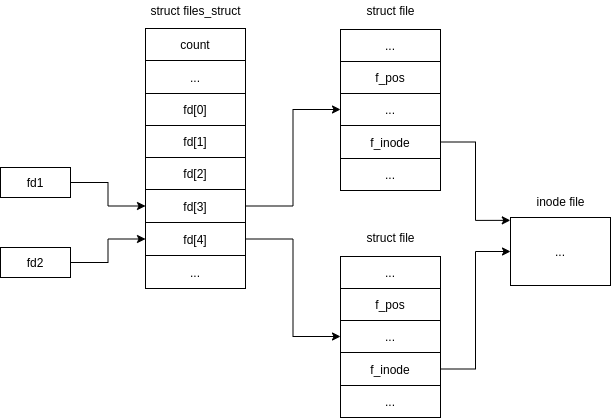

The diagram above was exported from draw.io. Its source (the exported page's mxGraphModel, read from the mxfile embedded in the PNG):
<mxGraphModel dx="716" dy="574" grid="1" gridSize="10" guides="1" tooltips="1" connect="1" arrows="1" fold="1" page="1" pageScale="1" pageWidth="827" pageHeight="583" math="0" shadow="0">
  <root>
    <mxCell id="0" />
    <mxCell id="1" parent="0" />
    <mxCell id="yC2wPwEsYPJeh-gTnaPh-125" style="edgeStyle=orthogonalEdgeStyle;rounded=0;orthogonalLoop=1;jettySize=auto;html=1;exitX=1;exitY=0.5;exitDx=0;exitDy=0;entryX=0;entryY=0.5;entryDx=0;entryDy=0;" edge="1" parent="1" source="yC2wPwEsYPJeh-gTnaPh-70" target="yC2wPwEsYPJeh-gTnaPh-107">
      <mxGeometry relative="1" as="geometry" />
    </mxCell>
    <mxCell id="yC2wPwEsYPJeh-gTnaPh-70" value="fd1" style="rounded=0;whiteSpace=wrap;html=1;" vertex="1" parent="1">
      <mxGeometry x="600" y="360" width="70" height="30" as="geometry" />
    </mxCell>
    <mxCell id="yC2wPwEsYPJeh-gTnaPh-95" value="struct files_struct" style="text;html=1;align=center;verticalAlign=middle;resizable=0;points=[];autosize=1;" vertex="1" parent="1">
      <mxGeometry x="740" y="193" width="110" height="20" as="geometry" />
    </mxCell>
    <mxCell id="yC2wPwEsYPJeh-gTnaPh-96" value="" style="shape=table;html=1;whiteSpace=wrap;startSize=0;container=1;collapsible=0;childLayout=tableLayout;" vertex="1" parent="1">
      <mxGeometry x="745" y="221" width="100" height="260" as="geometry" />
    </mxCell>
    <mxCell id="yC2wPwEsYPJeh-gTnaPh-97" value="" style="shape=partialRectangle;html=1;whiteSpace=wrap;collapsible=0;dropTarget=0;pointerEvents=0;fillColor=none;top=0;left=0;bottom=0;right=0;points=[[0,0.5],[1,0.5]];portConstraint=eastwest;" vertex="1" parent="yC2wPwEsYPJeh-gTnaPh-96">
      <mxGeometry width="100" height="32" as="geometry" />
    </mxCell>
    <mxCell id="yC2wPwEsYPJeh-gTnaPh-98" value="count" style="shape=partialRectangle;html=1;whiteSpace=wrap;connectable=0;overflow=hidden;fillColor=none;top=0;left=0;bottom=0;right=0;" vertex="1" parent="yC2wPwEsYPJeh-gTnaPh-97">
      <mxGeometry width="100" height="32" as="geometry" />
    </mxCell>
    <mxCell id="yC2wPwEsYPJeh-gTnaPh-99" value="" style="shape=partialRectangle;html=1;whiteSpace=wrap;collapsible=0;dropTarget=0;pointerEvents=0;fillColor=none;top=0;left=0;bottom=0;right=0;points=[[0,0.5],[1,0.5]];portConstraint=eastwest;" vertex="1" parent="yC2wPwEsYPJeh-gTnaPh-96">
      <mxGeometry y="32" width="100" height="33" as="geometry" />
    </mxCell>
    <mxCell id="yC2wPwEsYPJeh-gTnaPh-100" value="..." style="shape=partialRectangle;html=1;whiteSpace=wrap;connectable=0;overflow=hidden;fillColor=none;top=0;left=0;bottom=0;right=0;" vertex="1" parent="yC2wPwEsYPJeh-gTnaPh-99">
      <mxGeometry width="100" height="33" as="geometry" />
    </mxCell>
    <mxCell id="yC2wPwEsYPJeh-gTnaPh-101" value="" style="shape=partialRectangle;html=1;whiteSpace=wrap;collapsible=0;dropTarget=0;pointerEvents=0;fillColor=none;top=0;left=0;bottom=0;right=0;points=[[0,0.5],[1,0.5]];portConstraint=eastwest;" vertex="1" parent="yC2wPwEsYPJeh-gTnaPh-96">
      <mxGeometry y="65" width="100" height="32" as="geometry" />
    </mxCell>
    <mxCell id="yC2wPwEsYPJeh-gTnaPh-102" value="fd[0]" style="shape=partialRectangle;html=1;whiteSpace=wrap;connectable=0;overflow=hidden;fillColor=none;top=0;left=0;bottom=0;right=0;" vertex="1" parent="yC2wPwEsYPJeh-gTnaPh-101">
      <mxGeometry width="100" height="32" as="geometry" />
    </mxCell>
    <mxCell id="yC2wPwEsYPJeh-gTnaPh-103" value="" style="shape=partialRectangle;html=1;whiteSpace=wrap;collapsible=0;dropTarget=0;pointerEvents=0;fillColor=none;top=0;left=0;bottom=0;right=0;points=[[0,0.5],[1,0.5]];portConstraint=eastwest;" vertex="1" parent="yC2wPwEsYPJeh-gTnaPh-96">
      <mxGeometry y="97" width="100" height="32" as="geometry" />
    </mxCell>
    <mxCell id="yC2wPwEsYPJeh-gTnaPh-104" value="fd[1]" style="shape=partialRectangle;html=1;whiteSpace=wrap;connectable=0;overflow=hidden;fillColor=none;top=0;left=0;bottom=0;right=0;" vertex="1" parent="yC2wPwEsYPJeh-gTnaPh-103">
      <mxGeometry width="100" height="32" as="geometry" />
    </mxCell>
    <mxCell id="yC2wPwEsYPJeh-gTnaPh-105" value="" style="shape=partialRectangle;html=1;whiteSpace=wrap;collapsible=0;dropTarget=0;pointerEvents=0;fillColor=none;top=0;left=0;bottom=0;right=0;points=[[0,0.5],[1,0.5]];portConstraint=eastwest;" vertex="1" parent="yC2wPwEsYPJeh-gTnaPh-96">
      <mxGeometry y="129" width="100" height="32" as="geometry" />
    </mxCell>
    <mxCell id="yC2wPwEsYPJeh-gTnaPh-106" value="fd[2]" style="shape=partialRectangle;html=1;whiteSpace=wrap;connectable=0;overflow=hidden;fillColor=none;top=0;left=0;bottom=0;right=0;" vertex="1" parent="yC2wPwEsYPJeh-gTnaPh-105">
      <mxGeometry width="100" height="32" as="geometry" />
    </mxCell>
    <mxCell id="yC2wPwEsYPJeh-gTnaPh-107" value="" style="shape=partialRectangle;html=1;whiteSpace=wrap;collapsible=0;dropTarget=0;pointerEvents=0;fillColor=none;top=0;left=0;bottom=0;right=0;points=[[0,0.5],[1,0.5]];portConstraint=eastwest;" vertex="1" parent="yC2wPwEsYPJeh-gTnaPh-96">
      <mxGeometry y="161" width="100" height="33" as="geometry" />
    </mxCell>
    <mxCell id="yC2wPwEsYPJeh-gTnaPh-108" value="fd[3]" style="shape=partialRectangle;html=1;whiteSpace=wrap;connectable=0;overflow=hidden;fillColor=none;top=0;left=0;bottom=0;right=0;" vertex="1" parent="yC2wPwEsYPJeh-gTnaPh-107">
      <mxGeometry width="100" height="33" as="geometry" />
    </mxCell>
    <mxCell id="yC2wPwEsYPJeh-gTnaPh-123" style="shape=partialRectangle;html=1;whiteSpace=wrap;collapsible=0;dropTarget=0;pointerEvents=0;fillColor=none;top=0;left=0;bottom=0;right=0;points=[[0,0.5],[1,0.5]];portConstraint=eastwest;" vertex="1" parent="yC2wPwEsYPJeh-gTnaPh-96">
      <mxGeometry y="194" width="100" height="33" as="geometry" />
    </mxCell>
    <mxCell id="yC2wPwEsYPJeh-gTnaPh-124" value="fd[4]" style="shape=partialRectangle;html=1;whiteSpace=wrap;connectable=0;overflow=hidden;fillColor=none;top=0;left=0;bottom=0;right=0;" vertex="1" parent="yC2wPwEsYPJeh-gTnaPh-123">
      <mxGeometry width="100" height="33" as="geometry" />
    </mxCell>
    <mxCell id="yC2wPwEsYPJeh-gTnaPh-205" style="shape=partialRectangle;html=1;whiteSpace=wrap;collapsible=0;dropTarget=0;pointerEvents=0;fillColor=none;top=0;left=0;bottom=0;right=0;points=[[0,0.5],[1,0.5]];portConstraint=eastwest;" vertex="1" parent="yC2wPwEsYPJeh-gTnaPh-96">
      <mxGeometry y="227" width="100" height="33" as="geometry" />
    </mxCell>
    <mxCell id="yC2wPwEsYPJeh-gTnaPh-206" value="..." style="shape=partialRectangle;html=1;whiteSpace=wrap;connectable=0;overflow=hidden;fillColor=none;top=0;left=0;bottom=0;right=0;" vertex="1" parent="yC2wPwEsYPJeh-gTnaPh-205">
      <mxGeometry width="100" height="33" as="geometry" />
    </mxCell>
    <mxCell id="yC2wPwEsYPJeh-gTnaPh-141" value="struct file" style="text;html=1;align=center;verticalAlign=middle;resizable=0;points=[];autosize=1;" vertex="1" parent="1">
      <mxGeometry x="960" y="193" width="60" height="20" as="geometry" />
    </mxCell>
    <mxCell id="yC2wPwEsYPJeh-gTnaPh-142" value="" style="shape=table;html=1;whiteSpace=wrap;startSize=0;container=1;collapsible=0;childLayout=tableLayout;" vertex="1" parent="1">
      <mxGeometry x="940" y="222" width="100" height="161" as="geometry" />
    </mxCell>
    <mxCell id="yC2wPwEsYPJeh-gTnaPh-167" style="shape=partialRectangle;html=1;whiteSpace=wrap;collapsible=0;dropTarget=0;pointerEvents=0;fillColor=none;top=0;left=0;bottom=0;right=0;points=[[0,0.5],[1,0.5]];portConstraint=eastwest;" vertex="1" parent="yC2wPwEsYPJeh-gTnaPh-142">
      <mxGeometry width="100" height="32" as="geometry" />
    </mxCell>
    <mxCell id="yC2wPwEsYPJeh-gTnaPh-168" value="..." style="shape=partialRectangle;html=1;whiteSpace=wrap;connectable=0;overflow=hidden;fillColor=none;top=0;left=0;bottom=0;right=0;" vertex="1" parent="yC2wPwEsYPJeh-gTnaPh-167">
      <mxGeometry width="100" height="32" as="geometry" />
    </mxCell>
    <mxCell id="yC2wPwEsYPJeh-gTnaPh-169" style="shape=partialRectangle;html=1;whiteSpace=wrap;collapsible=0;dropTarget=0;pointerEvents=0;fillColor=none;top=0;left=0;bottom=0;right=0;points=[[0,0.5],[1,0.5]];portConstraint=eastwest;" vertex="1" parent="yC2wPwEsYPJeh-gTnaPh-142">
      <mxGeometry y="32" width="100" height="32" as="geometry" />
    </mxCell>
    <mxCell id="yC2wPwEsYPJeh-gTnaPh-170" value="f_pos" style="shape=partialRectangle;html=1;whiteSpace=wrap;connectable=0;overflow=hidden;fillColor=none;top=0;left=0;bottom=0;right=0;" vertex="1" parent="yC2wPwEsYPJeh-gTnaPh-169">
      <mxGeometry width="100" height="32" as="geometry" />
    </mxCell>
    <mxCell id="yC2wPwEsYPJeh-gTnaPh-143" value="" style="shape=partialRectangle;html=1;whiteSpace=wrap;collapsible=0;dropTarget=0;pointerEvents=0;fillColor=none;top=0;left=0;bottom=0;right=0;points=[[0,0.5],[1,0.5]];portConstraint=eastwest;" vertex="1" parent="yC2wPwEsYPJeh-gTnaPh-142">
      <mxGeometry y="64" width="100" height="32" as="geometry" />
    </mxCell>
    <mxCell id="yC2wPwEsYPJeh-gTnaPh-144" value="..." style="shape=partialRectangle;html=1;whiteSpace=wrap;connectable=0;overflow=hidden;fillColor=none;top=0;left=0;bottom=0;right=0;" vertex="1" parent="yC2wPwEsYPJeh-gTnaPh-143">
      <mxGeometry width="100" height="32" as="geometry" />
    </mxCell>
    <mxCell id="yC2wPwEsYPJeh-gTnaPh-145" value="" style="shape=partialRectangle;html=1;whiteSpace=wrap;collapsible=0;dropTarget=0;pointerEvents=0;fillColor=none;top=0;left=0;bottom=0;right=0;points=[[0,0.5],[1,0.5]];portConstraint=eastwest;" vertex="1" parent="yC2wPwEsYPJeh-gTnaPh-142">
      <mxGeometry y="96" width="100" height="33" as="geometry" />
    </mxCell>
    <mxCell id="yC2wPwEsYPJeh-gTnaPh-146" value="f_inode" style="shape=partialRectangle;html=1;whiteSpace=wrap;connectable=0;overflow=hidden;fillColor=none;top=0;left=0;bottom=0;right=0;" vertex="1" parent="yC2wPwEsYPJeh-gTnaPh-145">
      <mxGeometry width="100" height="33" as="geometry" />
    </mxCell>
    <mxCell id="yC2wPwEsYPJeh-gTnaPh-147" value="" style="shape=partialRectangle;html=1;whiteSpace=wrap;collapsible=0;dropTarget=0;pointerEvents=0;fillColor=none;top=0;left=0;bottom=0;right=0;points=[[0,0.5],[1,0.5]];portConstraint=eastwest;" vertex="1" parent="yC2wPwEsYPJeh-gTnaPh-142">
      <mxGeometry y="129" width="100" height="32" as="geometry" />
    </mxCell>
    <mxCell id="yC2wPwEsYPJeh-gTnaPh-148" value="..." style="shape=partialRectangle;html=1;whiteSpace=wrap;connectable=0;overflow=hidden;fillColor=none;top=0;left=0;bottom=0;right=0;" vertex="1" parent="yC2wPwEsYPJeh-gTnaPh-147">
      <mxGeometry width="100" height="32" as="geometry" />
    </mxCell>
    <mxCell id="yC2wPwEsYPJeh-gTnaPh-157" value="" style="shape=table;html=1;whiteSpace=wrap;startSize=0;container=1;collapsible=0;childLayout=tableLayout;" vertex="1" parent="1">
      <mxGeometry x="1110" y="410" width="100" height="68" as="geometry" />
    </mxCell>
    <mxCell id="yC2wPwEsYPJeh-gTnaPh-158" value="" style="shape=partialRectangle;html=1;whiteSpace=wrap;collapsible=0;dropTarget=0;pointerEvents=0;fillColor=none;top=0;left=0;bottom=0;right=0;points=[[0,0.5],[1,0.5]];portConstraint=eastwest;" vertex="1" parent="yC2wPwEsYPJeh-gTnaPh-157">
      <mxGeometry width="100" height="68" as="geometry" />
    </mxCell>
    <mxCell id="yC2wPwEsYPJeh-gTnaPh-159" value="..." style="shape=partialRectangle;html=1;whiteSpace=wrap;connectable=0;overflow=hidden;fillColor=none;top=0;left=0;bottom=0;right=0;" vertex="1" parent="yC2wPwEsYPJeh-gTnaPh-158">
      <mxGeometry width="100" height="68" as="geometry" />
    </mxCell>
    <mxCell id="yC2wPwEsYPJeh-gTnaPh-164" value="inode file" style="text;html=1;align=center;verticalAlign=middle;resizable=0;points=[];autosize=1;" vertex="1" parent="1">
      <mxGeometry x="1130" y="383.5" width="60" height="20" as="geometry" />
    </mxCell>
    <mxCell id="yC2wPwEsYPJeh-gTnaPh-165" style="edgeStyle=orthogonalEdgeStyle;rounded=0;orthogonalLoop=1;jettySize=auto;html=1;exitX=1;exitY=0.5;exitDx=0;exitDy=0;entryX=0;entryY=0.5;entryDx=0;entryDy=0;" edge="1" parent="1" source="yC2wPwEsYPJeh-gTnaPh-107" target="yC2wPwEsYPJeh-gTnaPh-143">
      <mxGeometry relative="1" as="geometry" />
    </mxCell>
    <mxCell id="yC2wPwEsYPJeh-gTnaPh-166" style="edgeStyle=orthogonalEdgeStyle;rounded=0;orthogonalLoop=1;jettySize=auto;html=1;exitX=1;exitY=0.5;exitDx=0;exitDy=0;entryX=-0.002;entryY=0.042;entryDx=0;entryDy=0;entryPerimeter=0;" edge="1" parent="1" source="yC2wPwEsYPJeh-gTnaPh-145" target="yC2wPwEsYPJeh-gTnaPh-158">
      <mxGeometry relative="1" as="geometry" />
    </mxCell>
    <mxCell id="yC2wPwEsYPJeh-gTnaPh-190" value="struct file" style="text;html=1;align=center;verticalAlign=middle;resizable=0;points=[];autosize=1;" vertex="1" parent="1">
      <mxGeometry x="960" y="420" width="60" height="20" as="geometry" />
    </mxCell>
    <mxCell id="yC2wPwEsYPJeh-gTnaPh-207" style="edgeStyle=orthogonalEdgeStyle;rounded=0;orthogonalLoop=1;jettySize=auto;html=1;exitX=1;exitY=0.5;exitDx=0;exitDy=0;entryX=0;entryY=0.5;entryDx=0;entryDy=0;" edge="1" parent="1" source="yC2wPwEsYPJeh-gTnaPh-204" target="yC2wPwEsYPJeh-gTnaPh-123">
      <mxGeometry relative="1" as="geometry" />
    </mxCell>
    <mxCell id="yC2wPwEsYPJeh-gTnaPh-204" value="fd2" style="rounded=0;whiteSpace=wrap;html=1;" vertex="1" parent="1">
      <mxGeometry x="600" y="440" width="70" height="30" as="geometry" />
    </mxCell>
    <mxCell id="yC2wPwEsYPJeh-gTnaPh-209" value="" style="shape=table;html=1;whiteSpace=wrap;startSize=0;container=1;collapsible=0;childLayout=tableLayout;" vertex="1" parent="1">
      <mxGeometry x="940" y="449" width="100" height="161" as="geometry" />
    </mxCell>
    <mxCell id="yC2wPwEsYPJeh-gTnaPh-210" style="shape=partialRectangle;html=1;whiteSpace=wrap;collapsible=0;dropTarget=0;pointerEvents=0;fillColor=none;top=0;left=0;bottom=0;right=0;points=[[0,0.5],[1,0.5]];portConstraint=eastwest;" vertex="1" parent="yC2wPwEsYPJeh-gTnaPh-209">
      <mxGeometry width="100" height="32" as="geometry" />
    </mxCell>
    <mxCell id="yC2wPwEsYPJeh-gTnaPh-211" value="..." style="shape=partialRectangle;html=1;whiteSpace=wrap;connectable=0;overflow=hidden;fillColor=none;top=0;left=0;bottom=0;right=0;" vertex="1" parent="yC2wPwEsYPJeh-gTnaPh-210">
      <mxGeometry width="100" height="32" as="geometry" />
    </mxCell>
    <mxCell id="yC2wPwEsYPJeh-gTnaPh-212" style="shape=partialRectangle;html=1;whiteSpace=wrap;collapsible=0;dropTarget=0;pointerEvents=0;fillColor=none;top=0;left=0;bottom=0;right=0;points=[[0,0.5],[1,0.5]];portConstraint=eastwest;" vertex="1" parent="yC2wPwEsYPJeh-gTnaPh-209">
      <mxGeometry y="32" width="100" height="32" as="geometry" />
    </mxCell>
    <mxCell id="yC2wPwEsYPJeh-gTnaPh-213" value="f_pos" style="shape=partialRectangle;html=1;whiteSpace=wrap;connectable=0;overflow=hidden;fillColor=none;top=0;left=0;bottom=0;right=0;" vertex="1" parent="yC2wPwEsYPJeh-gTnaPh-212">
      <mxGeometry width="100" height="32" as="geometry" />
    </mxCell>
    <mxCell id="yC2wPwEsYPJeh-gTnaPh-214" value="" style="shape=partialRectangle;html=1;whiteSpace=wrap;collapsible=0;dropTarget=0;pointerEvents=0;fillColor=none;top=0;left=0;bottom=0;right=0;points=[[0,0.5],[1,0.5]];portConstraint=eastwest;" vertex="1" parent="yC2wPwEsYPJeh-gTnaPh-209">
      <mxGeometry y="64" width="100" height="32" as="geometry" />
    </mxCell>
    <mxCell id="yC2wPwEsYPJeh-gTnaPh-215" value="..." style="shape=partialRectangle;html=1;whiteSpace=wrap;connectable=0;overflow=hidden;fillColor=none;top=0;left=0;bottom=0;right=0;" vertex="1" parent="yC2wPwEsYPJeh-gTnaPh-214">
      <mxGeometry width="100" height="32" as="geometry" />
    </mxCell>
    <mxCell id="yC2wPwEsYPJeh-gTnaPh-216" value="" style="shape=partialRectangle;html=1;whiteSpace=wrap;collapsible=0;dropTarget=0;pointerEvents=0;fillColor=none;top=0;left=0;bottom=0;right=0;points=[[0,0.5],[1,0.5]];portConstraint=eastwest;" vertex="1" parent="yC2wPwEsYPJeh-gTnaPh-209">
      <mxGeometry y="96" width="100" height="33" as="geometry" />
    </mxCell>
    <mxCell id="yC2wPwEsYPJeh-gTnaPh-217" value="f_inode" style="shape=partialRectangle;html=1;whiteSpace=wrap;connectable=0;overflow=hidden;fillColor=none;top=0;left=0;bottom=0;right=0;" vertex="1" parent="yC2wPwEsYPJeh-gTnaPh-216">
      <mxGeometry width="100" height="33" as="geometry" />
    </mxCell>
    <mxCell id="yC2wPwEsYPJeh-gTnaPh-218" value="" style="shape=partialRectangle;html=1;whiteSpace=wrap;collapsible=0;dropTarget=0;pointerEvents=0;fillColor=none;top=0;left=0;bottom=0;right=0;points=[[0,0.5],[1,0.5]];portConstraint=eastwest;" vertex="1" parent="yC2wPwEsYPJeh-gTnaPh-209">
      <mxGeometry y="129" width="100" height="32" as="geometry" />
    </mxCell>
    <mxCell id="yC2wPwEsYPJeh-gTnaPh-219" value="..." style="shape=partialRectangle;html=1;whiteSpace=wrap;connectable=0;overflow=hidden;fillColor=none;top=0;left=0;bottom=0;right=0;" vertex="1" parent="yC2wPwEsYPJeh-gTnaPh-218">
      <mxGeometry width="100" height="32" as="geometry" />
    </mxCell>
    <mxCell id="yC2wPwEsYPJeh-gTnaPh-220" style="edgeStyle=orthogonalEdgeStyle;rounded=0;orthogonalLoop=1;jettySize=auto;html=1;exitX=1;exitY=0.5;exitDx=0;exitDy=0;entryX=0;entryY=0.5;entryDx=0;entryDy=0;" edge="1" parent="1" source="yC2wPwEsYPJeh-gTnaPh-123" target="yC2wPwEsYPJeh-gTnaPh-214">
      <mxGeometry relative="1" as="geometry" />
    </mxCell>
    <mxCell id="yC2wPwEsYPJeh-gTnaPh-221" style="edgeStyle=orthogonalEdgeStyle;rounded=0;orthogonalLoop=1;jettySize=auto;html=1;exitX=1;exitY=0.5;exitDx=0;exitDy=0;" edge="1" parent="1" source="yC2wPwEsYPJeh-gTnaPh-216" target="yC2wPwEsYPJeh-gTnaPh-158">
      <mxGeometry relative="1" as="geometry" />
    </mxCell>
  </root>
</mxGraphModel>